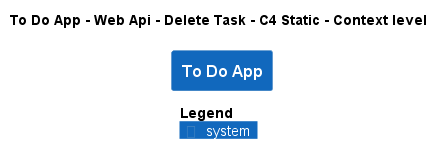

The diagram above was rendered by PlantUML. Its source (embedded in the PNG):
@startuml
!pragma layout smetana
!include ..\..\..\..\..\..\.c4s\C4_Context.puml

AddElementTag("state:new", $bgColor=green, $fontColor=#ffffff, $borderColor=green, $shadowing="False")
AddElementTag("state:changed", $bgColor=orange, $fontColor=#ffffff, $borderColor=orange, $shadowing="False")
AddElementTag("state:removed", $bgColor=red, $fontColor=#ffffff, $borderColor=red, $shadowing="False")

AddRelTag("state:new", $textColor=green, $lineColor=green)
AddRelTag("state:changed", $textColor=orange, $lineColor=orange)
AddRelTag("state:removed", $textColor=red, $lineColor=red)

SHOW_PERSON_PORTRAIT()
LAYOUT_TOP_DOWN()

skinparam linetype polyline

title To Do App - Web Api - Delete Task - C4 Static - Context level

System(ToDoAppExample.SoftwareSystems.ToDoApp, "To Do App", "")



SHOW_LEGEND()
@enduml